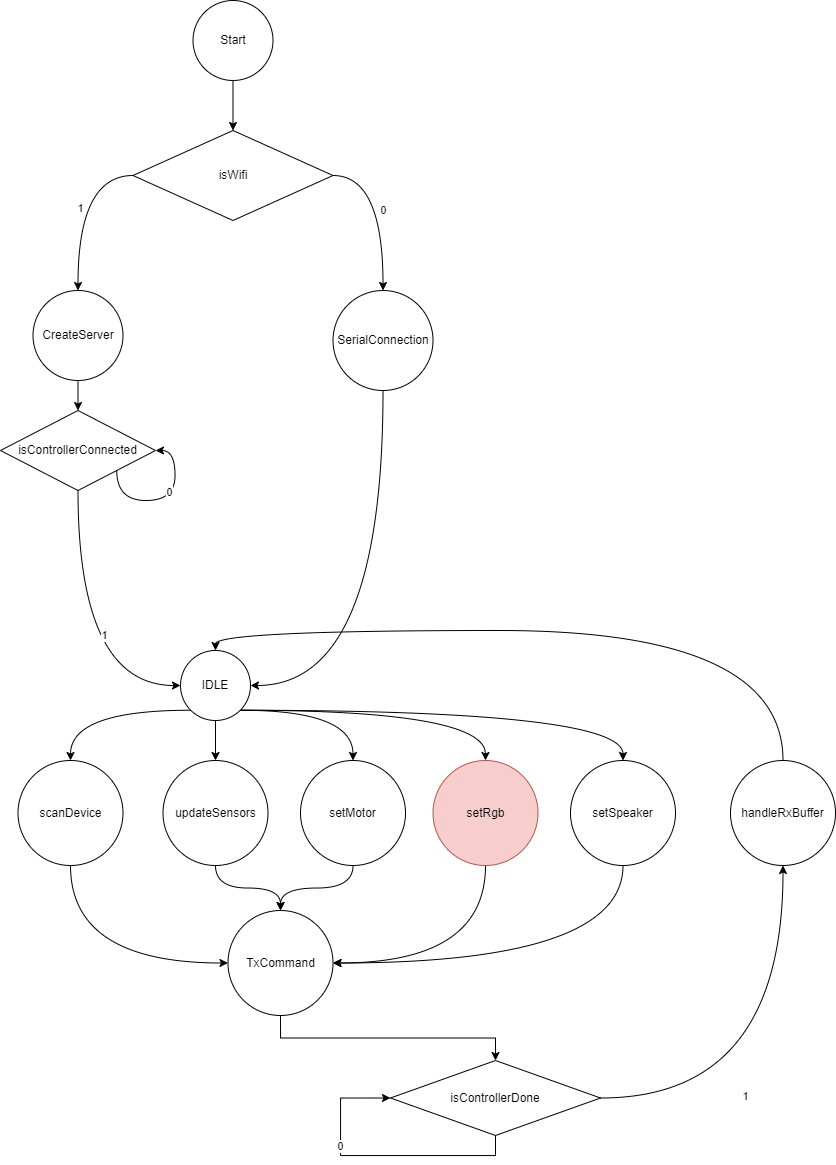

The diagram above was exported from draw.io. Its source (the exported page's mxGraphModel, read from the mxfile embedded in the PNG):
<mxGraphModel dx="933" dy="1300" grid="1" gridSize="10" guides="1" tooltips="1" connect="1" arrows="1" fold="1" page="1" pageScale="1" pageWidth="827" pageHeight="1169" math="0" shadow="0">
  <root>
    <mxCell id="WIyWlLk6GJQsqaUBKTNV-0" />
    <mxCell id="WIyWlLk6GJQsqaUBKTNV-1" parent="WIyWlLk6GJQsqaUBKTNV-0" />
    <mxCell id="okjTwaiDshSs1CLnBno_-7" style="edgeStyle=orthogonalEdgeStyle;rounded=0;orthogonalLoop=1;jettySize=auto;html=1;exitX=0.5;exitY=1;exitDx=0;exitDy=0;entryX=0.5;entryY=0;entryDx=0;entryDy=0;" edge="1" parent="WIyWlLk6GJQsqaUBKTNV-1" source="okjTwaiDshSs1CLnBno_-0" target="okjTwaiDshSs1CLnBno_-2">
      <mxGeometry relative="1" as="geometry" />
    </mxCell>
    <mxCell id="okjTwaiDshSs1CLnBno_-0" value="Start" style="ellipse;whiteSpace=wrap;html=1;aspect=fixed;" vertex="1" parent="WIyWlLk6GJQsqaUBKTNV-1">
      <mxGeometry x="202.5" y="30" width="80" height="80" as="geometry" />
    </mxCell>
    <mxCell id="okjTwaiDshSs1CLnBno_-8" style="edgeStyle=orthogonalEdgeStyle;rounded=0;orthogonalLoop=1;jettySize=auto;html=1;exitX=0;exitY=0.5;exitDx=0;exitDy=0;entryX=0.5;entryY=0;entryDx=0;entryDy=0;curved=1;" edge="1" parent="WIyWlLk6GJQsqaUBKTNV-1" source="okjTwaiDshSs1CLnBno_-2" target="okjTwaiDshSs1CLnBno_-4">
      <mxGeometry relative="1" as="geometry" />
    </mxCell>
    <mxCell id="okjTwaiDshSs1CLnBno_-9" value="1" style="edgeLabel;html=1;align=center;verticalAlign=middle;resizable=0;points=[];" vertex="1" connectable="0" parent="okjTwaiDshSs1CLnBno_-8">
      <mxGeometry x="0.0179" y="2" relative="1" as="geometry">
        <mxPoint as="offset" />
      </mxGeometry>
    </mxCell>
    <mxCell id="okjTwaiDshSs1CLnBno_-10" style="edgeStyle=orthogonalEdgeStyle;rounded=0;orthogonalLoop=1;jettySize=auto;html=1;exitX=1;exitY=0.5;exitDx=0;exitDy=0;entryX=0.5;entryY=0;entryDx=0;entryDy=0;curved=1;" edge="1" parent="WIyWlLk6GJQsqaUBKTNV-1" source="okjTwaiDshSs1CLnBno_-2" target="okjTwaiDshSs1CLnBno_-3">
      <mxGeometry relative="1" as="geometry" />
    </mxCell>
    <mxCell id="okjTwaiDshSs1CLnBno_-11" value="0" style="edgeLabel;html=1;align=center;verticalAlign=middle;resizable=0;points=[];" vertex="1" connectable="0" parent="okjTwaiDshSs1CLnBno_-10">
      <mxGeometry x="0.0302" relative="1" as="geometry">
        <mxPoint as="offset" />
      </mxGeometry>
    </mxCell>
    <mxCell id="okjTwaiDshSs1CLnBno_-2" value="isWifi" style="rhombus;whiteSpace=wrap;html=1;" vertex="1" parent="WIyWlLk6GJQsqaUBKTNV-1">
      <mxGeometry x="142.5" y="160" width="200" height="90" as="geometry" />
    </mxCell>
    <mxCell id="okjTwaiDshSs1CLnBno_-12" style="edgeStyle=orthogonalEdgeStyle;rounded=0;orthogonalLoop=1;jettySize=auto;html=1;exitX=0.5;exitY=1;exitDx=0;exitDy=0;entryX=1;entryY=0.5;entryDx=0;entryDy=0;curved=1;" edge="1" parent="WIyWlLk6GJQsqaUBKTNV-1" source="okjTwaiDshSs1CLnBno_-3" target="okjTwaiDshSs1CLnBno_-6">
      <mxGeometry relative="1" as="geometry">
        <mxPoint x="262.5000000000001" y="695" as="targetPoint" />
      </mxGeometry>
    </mxCell>
    <mxCell id="okjTwaiDshSs1CLnBno_-3" value="SerialConnection&lt;span style=&quot;color: rgba(0, 0, 0, 0); font-family: monospace; font-size: 0px; text-align: start; text-wrap: nowrap;&quot;&gt;%3CmxGraphModel%3E%3Croot%3E%3CmxCell%20id%3D%220%22%2F%3E%3CmxCell%20id%3D%221%22%20parent%3D%220%22%2F%3E%3CmxCell%20id%3D%222%22%20value%3D%22Start%22%20style%3D%22ellipse%3BwhiteSpace%3Dwrap%3Bhtml%3D1%3Baspect%3Dfixed%3B%22%20vertex%3D%221%22%20parent%3D%221%22%3E%3CmxGeometry%20x%3D%22230%22%20y%3D%22130%22%20width%3D%2280%22%20height%3D%2280%22%20as%3D%22geometry%22%2F%3E%3C%2FmxCell%3E%3C%2Froot%3E%3C%2FmxGraphModel%3E&lt;/span&gt;" style="ellipse;whiteSpace=wrap;html=1;aspect=fixed;" vertex="1" parent="WIyWlLk6GJQsqaUBKTNV-1">
      <mxGeometry x="342.5" y="320" width="100" height="100" as="geometry" />
    </mxCell>
    <mxCell id="okjTwaiDshSs1CLnBno_-13" style="edgeStyle=orthogonalEdgeStyle;rounded=0;orthogonalLoop=1;jettySize=auto;html=1;exitX=0.5;exitY=1;exitDx=0;exitDy=0;entryX=0.5;entryY=0;entryDx=0;entryDy=0;curved=1;" edge="1" parent="WIyWlLk6GJQsqaUBKTNV-1" source="okjTwaiDshSs1CLnBno_-4">
      <mxGeometry relative="1" as="geometry">
        <mxPoint x="87.5" y="440" as="targetPoint" />
      </mxGeometry>
    </mxCell>
    <mxCell id="okjTwaiDshSs1CLnBno_-4" value="CreateServer" style="ellipse;whiteSpace=wrap;html=1;aspect=fixed;" vertex="1" parent="WIyWlLk6GJQsqaUBKTNV-1">
      <mxGeometry x="42.5" y="320" width="90" height="90" as="geometry" />
    </mxCell>
    <mxCell id="okjTwaiDshSs1CLnBno_-30" style="edgeStyle=orthogonalEdgeStyle;rounded=0;orthogonalLoop=1;jettySize=auto;html=1;exitX=0;exitY=1;exitDx=0;exitDy=0;entryX=0.5;entryY=0;entryDx=0;entryDy=0;curved=1;" edge="1" parent="WIyWlLk6GJQsqaUBKTNV-1" source="okjTwaiDshSs1CLnBno_-6" target="okjTwaiDshSs1CLnBno_-24">
      <mxGeometry relative="1" as="geometry" />
    </mxCell>
    <mxCell id="okjTwaiDshSs1CLnBno_-31" style="edgeStyle=orthogonalEdgeStyle;rounded=0;orthogonalLoop=1;jettySize=auto;html=1;exitX=0.5;exitY=1;exitDx=0;exitDy=0;" edge="1" parent="WIyWlLk6GJQsqaUBKTNV-1" source="okjTwaiDshSs1CLnBno_-6" target="okjTwaiDshSs1CLnBno_-22">
      <mxGeometry relative="1" as="geometry" />
    </mxCell>
    <mxCell id="okjTwaiDshSs1CLnBno_-32" style="edgeStyle=orthogonalEdgeStyle;rounded=0;orthogonalLoop=1;jettySize=auto;html=1;exitX=1;exitY=1;exitDx=0;exitDy=0;entryX=0.5;entryY=0;entryDx=0;entryDy=0;curved=1;" edge="1" parent="WIyWlLk6GJQsqaUBKTNV-1" source="okjTwaiDshSs1CLnBno_-6" target="okjTwaiDshSs1CLnBno_-25">
      <mxGeometry relative="1" as="geometry" />
    </mxCell>
    <mxCell id="okjTwaiDshSs1CLnBno_-33" style="edgeStyle=orthogonalEdgeStyle;rounded=0;orthogonalLoop=1;jettySize=auto;html=1;exitX=1;exitY=1;exitDx=0;exitDy=0;entryX=0.5;entryY=0;entryDx=0;entryDy=0;curved=1;" edge="1" parent="WIyWlLk6GJQsqaUBKTNV-1" source="okjTwaiDshSs1CLnBno_-6" target="okjTwaiDshSs1CLnBno_-26">
      <mxGeometry relative="1" as="geometry" />
    </mxCell>
    <mxCell id="okjTwaiDshSs1CLnBno_-34" style="edgeStyle=orthogonalEdgeStyle;rounded=0;orthogonalLoop=1;jettySize=auto;html=1;exitX=1;exitY=1;exitDx=0;exitDy=0;entryX=0.5;entryY=0;entryDx=0;entryDy=0;curved=1;" edge="1" parent="WIyWlLk6GJQsqaUBKTNV-1" source="okjTwaiDshSs1CLnBno_-6" target="okjTwaiDshSs1CLnBno_-27">
      <mxGeometry relative="1" as="geometry" />
    </mxCell>
    <mxCell id="okjTwaiDshSs1CLnBno_-6" value="IDLE" style="ellipse;whiteSpace=wrap;html=1;aspect=fixed;" vertex="1" parent="WIyWlLk6GJQsqaUBKTNV-1">
      <mxGeometry x="190" y="680" width="70" height="70" as="geometry" />
    </mxCell>
    <mxCell id="okjTwaiDshSs1CLnBno_-19" style="edgeStyle=orthogonalEdgeStyle;rounded=0;orthogonalLoop=1;jettySize=auto;html=1;exitX=0.5;exitY=1;exitDx=0;exitDy=0;entryX=0;entryY=0.5;entryDx=0;entryDy=0;curved=1;" edge="1" parent="WIyWlLk6GJQsqaUBKTNV-1" source="okjTwaiDshSs1CLnBno_-15" target="okjTwaiDshSs1CLnBno_-6">
      <mxGeometry relative="1" as="geometry">
        <mxPoint x="192.5000000000001" y="695" as="targetPoint" />
      </mxGeometry>
    </mxCell>
    <mxCell id="okjTwaiDshSs1CLnBno_-20" value="1" style="edgeLabel;html=1;align=center;verticalAlign=middle;resizable=0;points=[];" vertex="1" connectable="0" parent="okjTwaiDshSs1CLnBno_-19">
      <mxGeometry x="-0.0246" y="26" relative="1" as="geometry">
        <mxPoint as="offset" />
      </mxGeometry>
    </mxCell>
    <mxCell id="okjTwaiDshSs1CLnBno_-15" value="isControllerConnected" style="rhombus;whiteSpace=wrap;html=1;" vertex="1" parent="WIyWlLk6GJQsqaUBKTNV-1">
      <mxGeometry x="10" y="440" width="155" height="80" as="geometry" />
    </mxCell>
    <mxCell id="okjTwaiDshSs1CLnBno_-17" style="edgeStyle=orthogonalEdgeStyle;rounded=0;orthogonalLoop=1;jettySize=auto;html=1;exitX=1;exitY=1;exitDx=0;exitDy=0;entryX=1;entryY=0.5;entryDx=0;entryDy=0;curved=1;" edge="1" parent="WIyWlLk6GJQsqaUBKTNV-1" source="okjTwaiDshSs1CLnBno_-15" target="okjTwaiDshSs1CLnBno_-15">
      <mxGeometry relative="1" as="geometry">
        <Array as="points">
          <mxPoint x="126.5" y="530" />
          <mxPoint x="184.5" y="530" />
          <mxPoint x="184.5" y="480" />
        </Array>
      </mxGeometry>
    </mxCell>
    <mxCell id="okjTwaiDshSs1CLnBno_-18" value="0" style="edgeLabel;html=1;align=center;verticalAlign=middle;resizable=0;points=[];" vertex="1" connectable="0" parent="okjTwaiDshSs1CLnBno_-17">
      <mxGeometry x="0.2287" y="6" relative="1" as="geometry">
        <mxPoint as="offset" />
      </mxGeometry>
    </mxCell>
    <mxCell id="okjTwaiDshSs1CLnBno_-36" style="edgeStyle=orthogonalEdgeStyle;rounded=0;orthogonalLoop=1;jettySize=auto;html=1;exitX=0.5;exitY=1;exitDx=0;exitDy=0;entryX=0.5;entryY=0;entryDx=0;entryDy=0;curved=1;" edge="1" parent="WIyWlLk6GJQsqaUBKTNV-1" source="okjTwaiDshSs1CLnBno_-22" target="okjTwaiDshSs1CLnBno_-29">
      <mxGeometry relative="1" as="geometry" />
    </mxCell>
    <mxCell id="okjTwaiDshSs1CLnBno_-22" value="updateSensors" style="ellipse;whiteSpace=wrap;html=1;aspect=fixed;" vertex="1" parent="WIyWlLk6GJQsqaUBKTNV-1">
      <mxGeometry x="172.5" y="790" width="105" height="105" as="geometry" />
    </mxCell>
    <mxCell id="okjTwaiDshSs1CLnBno_-35" style="edgeStyle=orthogonalEdgeStyle;rounded=0;orthogonalLoop=1;jettySize=auto;html=1;exitX=0.5;exitY=1;exitDx=0;exitDy=0;entryX=0;entryY=0.5;entryDx=0;entryDy=0;curved=1;" edge="1" parent="WIyWlLk6GJQsqaUBKTNV-1" source="okjTwaiDshSs1CLnBno_-24" target="okjTwaiDshSs1CLnBno_-29">
      <mxGeometry relative="1" as="geometry" />
    </mxCell>
    <mxCell id="okjTwaiDshSs1CLnBno_-24" value="scanDevice&lt;span style=&quot;color: rgba(0, 0, 0, 0); font-family: monospace; font-size: 0px; text-align: start; text-wrap: nowrap;&quot;&gt;%3CmxGraphModel%3E%3Croot%3E%3CmxCell%20id%3D%220%22%2F%3E%3CmxCell%20id%3D%221%22%20parent%3D%220%22%2F%3E%3CmxCell%20id%3D%222%22%20value%3D%22updateSensors%22%20style%3D%22ellipse%3BwhiteSpace%3Dwrap%3Bhtml%3D1%3Baspect%3Dfixed%3B%22%20vertex%3D%221%22%20parent%3D%221%22%3E%3CmxGeometry%20x%3D%22172.5%22%20y%3D%22790%22%20width%3D%22105%22%20height%3D%22105%22%20as%3D%22geometry%22%2F%3E%3C%2FmxCell%3E%3C%2Froot%3E%3C%2FmxGraphModel%3E&lt;/span&gt;" style="ellipse;whiteSpace=wrap;html=1;aspect=fixed;" vertex="1" parent="WIyWlLk6GJQsqaUBKTNV-1">
      <mxGeometry x="27.5" y="790" width="105" height="105" as="geometry" />
    </mxCell>
    <mxCell id="okjTwaiDshSs1CLnBno_-37" style="edgeStyle=orthogonalEdgeStyle;rounded=0;orthogonalLoop=1;jettySize=auto;html=1;exitX=0.5;exitY=1;exitDx=0;exitDy=0;entryX=0.5;entryY=0;entryDx=0;entryDy=0;curved=1;" edge="1" parent="WIyWlLk6GJQsqaUBKTNV-1" source="okjTwaiDshSs1CLnBno_-25" target="okjTwaiDshSs1CLnBno_-29">
      <mxGeometry relative="1" as="geometry" />
    </mxCell>
    <mxCell id="okjTwaiDshSs1CLnBno_-25" value="setMotor" style="ellipse;whiteSpace=wrap;html=1;aspect=fixed;" vertex="1" parent="WIyWlLk6GJQsqaUBKTNV-1">
      <mxGeometry x="310" y="790" width="105" height="105" as="geometry" />
    </mxCell>
    <mxCell id="okjTwaiDshSs1CLnBno_-38" style="edgeStyle=orthogonalEdgeStyle;rounded=0;orthogonalLoop=1;jettySize=auto;html=1;exitX=0.5;exitY=1;exitDx=0;exitDy=0;entryX=1;entryY=0.5;entryDx=0;entryDy=0;curved=1;" edge="1" parent="WIyWlLk6GJQsqaUBKTNV-1" source="okjTwaiDshSs1CLnBno_-26" target="okjTwaiDshSs1CLnBno_-29">
      <mxGeometry relative="1" as="geometry" />
    </mxCell>
    <mxCell id="okjTwaiDshSs1CLnBno_-26" value="setRgb" style="ellipse;whiteSpace=wrap;html=1;aspect=fixed;fillColor=#f8cecc;strokeColor=#b85450;" vertex="1" parent="WIyWlLk6GJQsqaUBKTNV-1">
      <mxGeometry x="442.5" y="790" width="105" height="105" as="geometry" />
    </mxCell>
    <mxCell id="okjTwaiDshSs1CLnBno_-39" style="edgeStyle=orthogonalEdgeStyle;rounded=0;orthogonalLoop=1;jettySize=auto;html=1;exitX=0.5;exitY=1;exitDx=0;exitDy=0;entryX=1;entryY=0.5;entryDx=0;entryDy=0;curved=1;" edge="1" parent="WIyWlLk6GJQsqaUBKTNV-1" source="okjTwaiDshSs1CLnBno_-27" target="okjTwaiDshSs1CLnBno_-29">
      <mxGeometry relative="1" as="geometry" />
    </mxCell>
    <mxCell id="okjTwaiDshSs1CLnBno_-27" value="setSpeaker" style="ellipse;whiteSpace=wrap;html=1;aspect=fixed;" vertex="1" parent="WIyWlLk6GJQsqaUBKTNV-1">
      <mxGeometry x="580" y="790" width="105" height="105" as="geometry" />
    </mxCell>
    <mxCell id="okjTwaiDshSs1CLnBno_-41" style="edgeStyle=orthogonalEdgeStyle;rounded=0;orthogonalLoop=1;jettySize=auto;html=1;exitX=0.5;exitY=1;exitDx=0;exitDy=0;entryX=0.5;entryY=0;entryDx=0;entryDy=0;" edge="1" parent="WIyWlLk6GJQsqaUBKTNV-1" source="okjTwaiDshSs1CLnBno_-29" target="okjTwaiDshSs1CLnBno_-40">
      <mxGeometry relative="1" as="geometry" />
    </mxCell>
    <mxCell id="okjTwaiDshSs1CLnBno_-29" value="TxCommand" style="ellipse;whiteSpace=wrap;html=1;aspect=fixed;" vertex="1" parent="WIyWlLk6GJQsqaUBKTNV-1">
      <mxGeometry x="237.5" y="940" width="105" height="105" as="geometry" />
    </mxCell>
    <mxCell id="okjTwaiDshSs1CLnBno_-49" style="edgeStyle=orthogonalEdgeStyle;rounded=0;orthogonalLoop=1;jettySize=auto;html=1;exitX=1;exitY=0.5;exitDx=0;exitDy=0;entryX=0.5;entryY=1;entryDx=0;entryDy=0;curved=1;" edge="1" parent="WIyWlLk6GJQsqaUBKTNV-1" source="okjTwaiDshSs1CLnBno_-40" target="okjTwaiDshSs1CLnBno_-48">
      <mxGeometry relative="1" as="geometry" />
    </mxCell>
    <mxCell id="okjTwaiDshSs1CLnBno_-50" value="1" style="edgeLabel;html=1;align=center;verticalAlign=middle;resizable=0;points=[];" vertex="1" connectable="0" parent="okjTwaiDshSs1CLnBno_-49">
      <mxGeometry x="-0.3058" y="2" relative="1" as="geometry">
        <mxPoint x="1" as="offset" />
      </mxGeometry>
    </mxCell>
    <mxCell id="okjTwaiDshSs1CLnBno_-40" value="isControllerDone" style="rhombus;whiteSpace=wrap;html=1;" vertex="1" parent="WIyWlLk6GJQsqaUBKTNV-1">
      <mxGeometry x="400" y="1090" width="210" height="75" as="geometry" />
    </mxCell>
    <mxCell id="okjTwaiDshSs1CLnBno_-45" style="edgeStyle=orthogonalEdgeStyle;rounded=0;orthogonalLoop=1;jettySize=auto;html=1;exitX=0.5;exitY=1;exitDx=0;exitDy=0;entryX=0;entryY=0.5;entryDx=0;entryDy=0;" edge="1" parent="WIyWlLk6GJQsqaUBKTNV-1" source="okjTwaiDshSs1CLnBno_-40" target="okjTwaiDshSs1CLnBno_-40">
      <mxGeometry relative="1" as="geometry">
        <Array as="points">
          <mxPoint x="505" y="1185" />
          <mxPoint x="350" y="1185" />
          <mxPoint x="350" y="1128" />
        </Array>
      </mxGeometry>
    </mxCell>
    <mxCell id="okjTwaiDshSs1CLnBno_-46" value="0" style="edgeLabel;html=1;align=center;verticalAlign=middle;resizable=0;points=[];" vertex="1" connectable="0" parent="okjTwaiDshSs1CLnBno_-45">
      <mxGeometry x="0.311" y="1" relative="1" as="geometry">
        <mxPoint as="offset" />
      </mxGeometry>
    </mxCell>
    <mxCell id="okjTwaiDshSs1CLnBno_-51" style="edgeStyle=orthogonalEdgeStyle;rounded=0;orthogonalLoop=1;jettySize=auto;html=1;exitX=0.5;exitY=0;exitDx=0;exitDy=0;entryX=0.5;entryY=0;entryDx=0;entryDy=0;curved=1;" edge="1" parent="WIyWlLk6GJQsqaUBKTNV-1" source="okjTwaiDshSs1CLnBno_-48" target="okjTwaiDshSs1CLnBno_-6">
      <mxGeometry relative="1" as="geometry" />
    </mxCell>
    <mxCell id="okjTwaiDshSs1CLnBno_-48" value="handleRxBuffer" style="ellipse;whiteSpace=wrap;html=1;aspect=fixed;" vertex="1" parent="WIyWlLk6GJQsqaUBKTNV-1">
      <mxGeometry x="740" y="790" width="105" height="105" as="geometry" />
    </mxCell>
  </root>
</mxGraphModel>